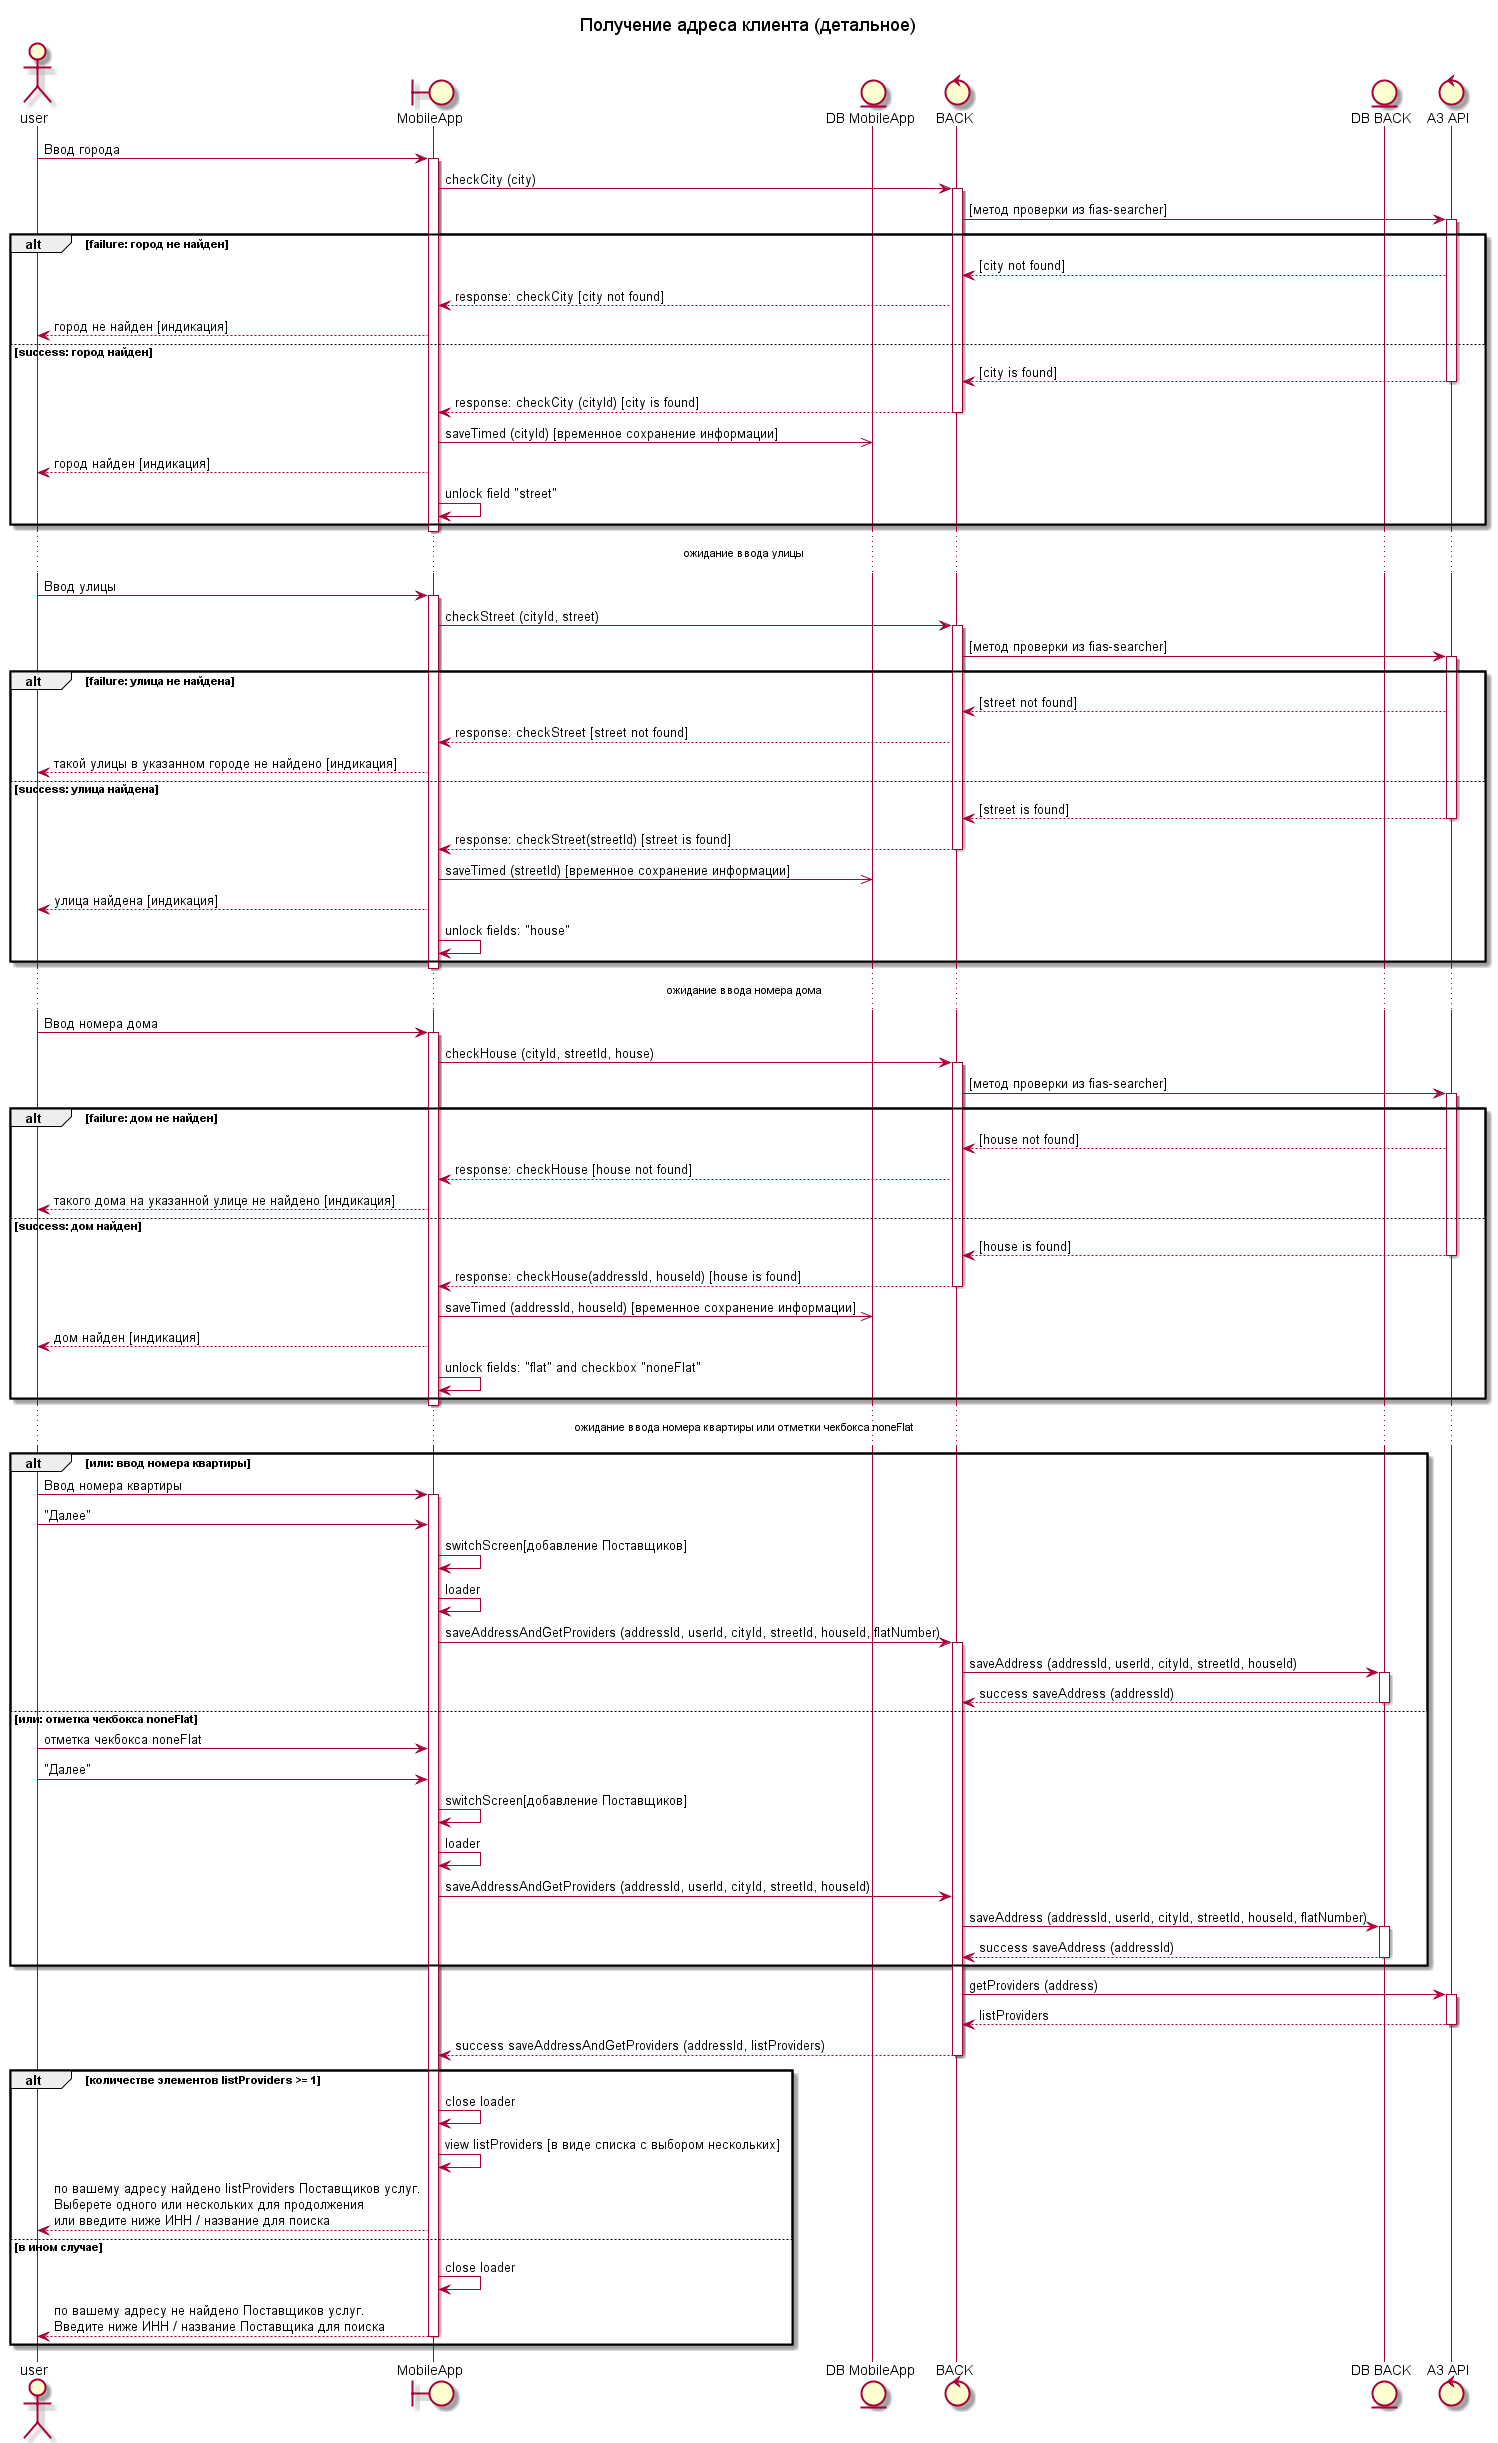

The diagram above was rendered by PlantUML. Its source (embedded in the PNG):
@startuml
title "Получение адреса клиента (детальное)"
actor user
boundary "MobileApp" as mobapp
entity "DB MobileApp" as dbmob
control "BACK" as back
entity "DB BACK" as db
control "A3 API" as a3


user -> mobapp : Ввод города
activate mobapp
    mobapp -> back : checkCity (city)
    activate back
        back -> a3 : [метод проверки из fias-searcher]
        activate a3

alt failure: город не найден

            a3 --> back : [city not found]
        back --> mobapp :  response: checkCity [city not found]
    mobapp --> user : город не найден [индикация]

else success: город найден

            a3 --> back : [city is found]
        deactivate a3
        back --> mobapp :  response: checkCity (cityId) [city is found]
    deactivate back

        mobapp ->> dbmob : saveTimed (cityId) [временное сохранение информации]

    mobapp --> user : город найден [индикация]
    mobapp -> mobapp : unlock field "street"
end
deactivate mobapp


...ожидание ввода улицы...

user -> mobapp : Ввод улицы
activate mobapp
    mobapp -> back : checkStreet (cityId, street)
    activate back
        back -> a3 : [метод проверки из fias-searcher]
        activate a3
alt failure: улица не найдена
            a3 --> back : [street not found]
        back --> mobapp :  response: checkStreet [street not found]
    mobapp --> user : такой улицы в указанном городе не найдено [индикация]
else success: улица найдена
            a3 --> back : [street is found]
        deactivate a3
        back --> mobapp :  response: checkStreet(streetId) [street is found]
    deactivate back

    mobapp ->> dbmob : saveTimed (streetId) [временное сохранение информации]
    mobapp --> user : улица найдена [индикация]
    mobapp -> mobapp : unlock fields: "house"
end
deactivate mobapp


...ожидание ввода номера дома...

    user -> mobapp : Ввод номера дома
    activate mobapp
        mobapp -> back : checkHouse (cityId, streetId, house)
        activate back
            back -> a3 : [метод проверки из fias-searcher]
            activate a3
    alt failure: дом не найден
                a3 --> back : [house not found]
            back --> mobapp :  response: checkHouse [house not found]
        mobapp --> user : такого дома на указанной улице не найдено [индикация]
    else success: дом найден
                a3 --> back : [house is found]
            deactivate a3
            back --> mobapp :  response: checkHouse(addressId, houseId) [house is found]
        deactivate back

            mobapp ->> dbmob : saveTimed (addressId, houseId) [временное сохранение информации]

        mobapp --> user : дом найден [индикация]
        mobapp -> mobapp : unlock fields: "flat" and checkbox "noneFlat"
    end
    deactivate mobapp


...ожидание ввода номера квартиры или отметки чекбокса noneFlat...

    alt или: ввод номера квартиры
    user -> mobapp : Ввод номера квартиры
    activate mobapp
    user -> mobapp : "Далее"
    mobapp -> mobapp : switchScreen[добавление Поставщиков]
    mobapp -> mobapp : loader


        mobapp -> back : saveAddressAndGetProviders (addressId, userId, cityId, streetId, houseId, flatNumber)
        activate back
                back -> db : saveAddress (addressId, userId, cityId, streetId, houseId)
                activate db
                    db --> back : success saveAddress (addressId)
                deactivate db
    else или: отметка чекбокса noneFlat
    user -> mobapp : отметка чекбокса noneFlat
    user -> mobapp : "Далее"
    mobapp -> mobapp : switchScreen[добавление Поставщиков]
    mobapp -> mobapp : loader
    mobapp -> back : saveAddressAndGetProviders (addressId, userId, cityId, streetId, houseId)
            back -> db : saveAddress (addressId, userId, cityId, streetId, houseId, flatNumber)

            activate db
                db --> back : success saveAddress (addressId)
            deactivate db
end
            back -> a3 : getProviders (address)
            activate a3
                a3 --> back: listProviders
            deactivate a3
            back --> mobapp :  success saveAddressAndGetProviders (addressId, listProviders)
            deactivate back
    alt количестве элементов listProviders >= 1
    mobapp -> mobapp : close loader
    mobapp -> mobapp : view listProviders [в виде списка с выбором нескольких]
    mobapp --> user : по вашему адресу найдено listProviders Поставщиков услуг.\nВыберете одного или нескольких для продолжения\nили введите ниже ИНН / название для поиска
    else в ином случае
    mobapp -> mobapp : close loader
    mobapp --> user : по вашему адресу не найдено Поставщиков услуг.\nВведите ниже ИНН / название Поставщика для поиска
    deactivate mobapp
    end

@enduml